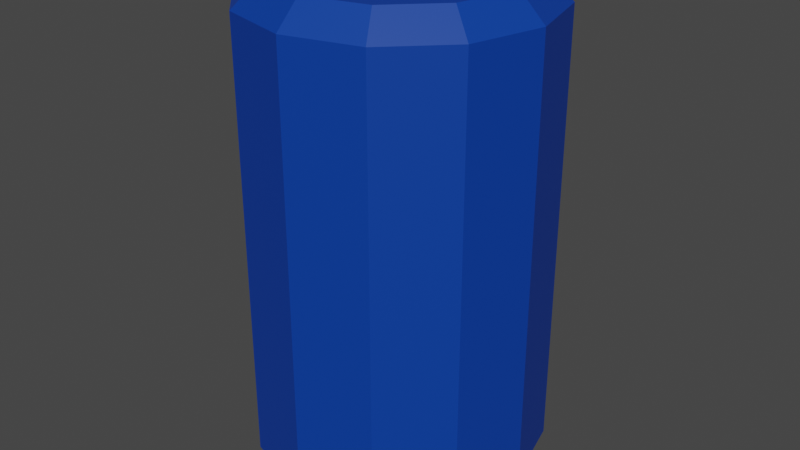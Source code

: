 # Source: metal2.blend  (saved by Blender 2.93.20; exported with 4.5.12 LTS)
import bpy
from mathutils import Matrix  # noqa: F401  (used for matrix-valued properties, if any)

bpy.ops.wm.read_factory_settings(use_empty=True)
scene = bpy.context.scene
scene.name = 'Scene'

# ---- collections
col_collection = bpy.data.collections.new('Collection'); scene.collection.children.link(col_collection)

# ---- materials (node trees are filled in below, after node groups)
mat_pepsimat = bpy.data.materials.new('PepsiMat')
mat_pepsimat.use_transparent_shadow = False

# ---- material node trees
mat_pepsimat.use_nodes = True; mat_pepsimat.node_tree.nodes.clear()
_N = mat_pepsimat.node_tree.nodes; _L = mat_pepsimat.node_tree.links
n0 = _N.new('ShaderNodeBsdfPrincipled'); n0.name = 'Principled BSDF'; n0.location = (10, 300)
n0.distribution = 'GGX'
n0.subsurface_method = 'BURLEY'
n0.inputs[0].default_value = (0.0, 0.0436, 0.3428, 1.0)
n0.inputs[3].default_value = 1.45
n0.inputs[27].default_value = (0.0, 0.0, 0.0, 1.0)
n0.inputs[28].default_value = 1.0
n1 = _N.new('ShaderNodeOutputMaterial'); n1.name = 'Material Output'; n1.location = (300, 300)
_L.new(n0.outputs[0], n1.inputs[0])
n1.is_active_output = True

# ---- world
world_world = bpy.data.worlds.new('World'); scene.world = world_world
world_world.use_nodes = True; world_world.node_tree.nodes.clear()
_N = world_world.node_tree.nodes; _L = world_world.node_tree.links
n0 = _N.new('ShaderNodeOutputWorld'); n0.name = 'World Output'; n0.location = (300, 300)
n1 = _N.new('ShaderNodeBackground'); n1.name = 'Background'; n1.location = (10, 300)
n1.inputs[0].default_value = (0.05088, 0.05088, 0.05088, 1.0)
_L.new(n1.outputs[0], n0.inputs[0])
n0.is_active_output = True
world_world.color = (0.05088, 0.05088, 0.05088)
world_world.use_sun_shadow = False
world_world.sun_shadow_jitter_overblur = 0.0

# ---- meshes
me_cylinder = bpy.data.meshes.new('Cylinder')
me_cylinder.from_pydata([(-1.368e-08, 0.4861, 0.93), (-5.96e-09, 0.6, 0.9), (0.2431, 0.421, 0.93), (0.3, 0.5196, 0.9), (0.421, 0.2431, 0.93), (0.5196, 0.3, 0.9), (0.4861, -1.179e-07, 0.93), (0.6, -2.821e-08, 0.9), (0.421, -0.2431, 0.93), (0.5196, -0.3, 0.9), (0.2431, -0.421, 0.93), (0.3, -0.5196, 0.9), (-4.795e-08, -0.4861, 0.93), (-5.841e-08, -0.6, 0.9), (-0.2431, -0.421, 0.93), (-0.3, -0.5196, 0.9), (-0.421, -0.2431, 0.93), (-0.5196, -0.3, 0.9), (-0.4861, 7.61e-09, 0.93), (-0.6, 5.168e-09, 0.9), (-0.421, 0.2431, 0.93), (-0.5196, 0.3, 0.9), (-0.2431, 0.421, 0.93), (-0.3, 0.5196, 0.9), (-1.692e-08, 0.4861, -0.93), (-5.96e-09, 0.6, -0.9), (0.3, 0.5196, -0.9), (0.2431, 0.421, -0.93), (0.5196, 0.3, -0.9), (0.421, 0.2431, -0.93), (0.6, -2.821e-08, -0.9), (0.4861, -1.179e-07, -0.93), (0.5196, -0.3, -0.9), (0.421, -0.2431, -0.93), (0.3, -0.5196, -0.9), (0.2431, -0.421, -0.93), (-5.841e-08, -0.6, -0.9), (-4.673e-08, -0.4861, -0.93), (-0.3, -0.5196, -0.9), (-0.2431, -0.421, -0.93), (-0.5196, -0.3, -0.9), (-0.421, -0.2431, -0.93), (-0.6, 5.168e-09, -0.9), (-0.4861, 4.045e-09, -0.93), (-0.5196, 0.3, -0.9), (-0.421, 0.2431, -0.93), (-0.3, 0.5196, -0.9), (-0.2431, 0.421, -0.93), (-1.304e-08, 0.4965, 1.0), (0.2482, 0.43, 1.0), (0.43, 0.2482, 1.0), (0.4965, -1.192e-07, 1.0), (0.43, -0.2482, 1.0), (0.2482, -0.43, 1.0), (-4.843e-08, -0.4965, 1.0), (-0.2482, -0.43, 1.0), (-0.43, -0.2482, 1.0), (-0.4965, 7.451e-09, 1.0), (-0.43, 0.2482, 1.0), (-0.2482, 0.43, 1.0), (0.2482, 0.43, -1.0), (-1.676e-08, 0.4965, -1.0), (0.43, 0.2482, -1.0), (0.4965, -1.192e-07, -1.0), (0.43, -0.2482, -1.0), (0.2482, -0.43, -1.0), (-4.657e-08, -0.4965, -1.0), (-0.2482, -0.43, -1.0), (-0.43, -0.2482, -1.0), (-0.4965, 3.725e-09, -1.0), (-0.43, 0.2482, -1.0), (-0.2482, 0.43, -1.0)], [], [(25, 1, 3, 26), (30, 7, 9, 32), (32, 9, 11, 34), (34, 11, 13, 36), (36, 13, 15, 38), (38, 15, 17, 40), (40, 17, 19, 42), (42, 19, 21, 44), (44, 21, 23, 46), (26, 3, 5, 28), (28, 5, 7, 30), (46, 23, 1, 25), (3, 1, 48, 49), (5, 3, 49, 50), (7, 5, 50, 51), (9, 7, 51, 52), (11, 9, 52, 53), (13, 11, 53, 54), (15, 13, 54, 55), (17, 15, 55, 56), (19, 17, 56, 57), (21, 19, 57, 58), (23, 21, 58, 59), (1, 23, 59, 48), (2, 0, 22, 20, 18, 16, 14, 12, 10, 8, 6, 4), (25, 26, 60, 61), (26, 28, 62, 60), (28, 30, 63, 62), (30, 32, 64, 63), (32, 34, 65, 64), (34, 36, 66, 65), (36, 38, 67, 66), (38, 40, 68, 67), (40, 42, 69, 68), (42, 44, 70, 69), (44, 46, 71, 70), (46, 25, 61, 71), (24, 27, 29, 31, 33, 35, 37, 39, 41, 43, 45, 47), (0, 2, 49, 48), (2, 4, 50, 49), (4, 6, 51, 50), (6, 8, 52, 51), (8, 10, 53, 52), (10, 12, 54, 53), (12, 14, 55, 54), (14, 16, 56, 55), (16, 18, 57, 56), (18, 20, 58, 57), (20, 22, 59, 58), (22, 0, 48, 59), (27, 24, 61, 60), (29, 27, 60, 62), (31, 29, 62, 63), (33, 31, 63, 64), (35, 33, 64, 65), (37, 35, 65, 66), (39, 37, 66, 67), (41, 39, 67, 68), (43, 41, 68, 69), (45, 43, 69, 70), (47, 45, 70, 71), (24, 47, 71, 61)])
_uv = me_cylinder.uv_layers.new(name='UVMap')
_uv.uv.foreach_set('vector', [1.0, 0.525, 1.0, 0.975, 0.9167, 0.975, 0.9167, 0.525, 0.75, 0.525, 0.75, 0.975, 0.6667, 0.975, 0.6667, 0.525, 0.6667, 0.525, 0.6667, 0.975, 0.5833, 0.975, 0.5833, 0.525, 0.5833, 0.525, 0.5833, 0.975, 0.5, 0.975, 0.5, 0.525, 0.5, 0.525, 0.5, 0.975, 0.4167, 0.975, 0.4167, 0.525, 0.4167, 0.525, 0.4167, 0.975, 0.3333, 0.975, 0.3333, 0.525, 0.3333, 0.525, 0.3333, 0.975, 0.25, 0.975, 0.25, 0.525, 0.25, 0.525, 0.25, 0.975, 0.1667, 0.975, 0.1667, 0.525, 0.1667, 0.525, 0.1667, 0.975, 0.08333, 0.975, 0.08333, 0.525, 0.9167, 0.525, 0.9167, 0.975, 0.8333, 0.975, 0.8333, 0.525, 0.8333, 0.525, 0.8333, 0.975, 0.75, 0.975, 0.75, 0.525, 0.08333, 0.525, 0.08333, 0.975, 7.451e-08, 0.975, 7.451e-08, 0.525, 0.9167, 0.975, 1.0, 0.975, 0.9928, 1.0, 0.9239, 1.0, 0.8333, 0.975, 0.9167, 0.975, 0.9095, 1.0, 0.8405, 1.0, 0.75, 0.975, 0.8333, 0.975, 0.8261, 1.0, 0.7572, 1.0, 0.6667, 0.975, 0.75, 0.975, 0.7428, 1.0, 0.6739, 1.0, 0.5833, 0.975, 0.6667, 0.975, 0.6595, 1.0, 0.5905, 1.0, 0.5, 0.975, 0.5833, 0.975, 0.5761, 1.0, 0.5072, 1.0, 0.4167, 0.975, 0.5, 0.975, 0.4928, 1.0, 0.4239, 1.0, 0.3333, 0.975, 0.4167, 0.975, 0.4095, 1.0, 0.3405, 1.0, 0.25, 0.975, 0.3333, 0.975, 0.3261, 1.0, 0.2572, 1.0, 0.1667, 0.975, 0.25, 0.975, 0.2428, 1.0, 0.1739, 1.0, 0.08333, 0.975, 0.1667, 0.975, 0.1595, 1.0, 0.09052, 1.0, 7.451e-08, 0.975, 0.08333, 0.975, 0.07614, 1.0, 0.007189, 1.0, 0.3472, 0.4184, 0.25, 0.4444, 0.1528, 0.4184, 0.0816, 0.3472, 0.05555, 0.25, 0.0816, 0.1528, 0.1528, 0.0816, 0.25, 0.05555, 0.3472, 0.0816, 0.4184, 0.1528, 0.4444, 0.25, 0.4184, 0.3472, 1.0, 0.525, 0.9167, 0.525, 0.9239, 0.5, 0.9928, 0.5, 0.9167, 0.525, 0.8333, 0.525, 0.8405, 0.5, 0.9095, 0.5, 0.8333, 0.525, 0.75, 0.525, 0.7572, 0.5, 0.8261, 0.5, 0.75, 0.525, 0.6667, 0.525, 0.6739, 0.5, 0.7428, 0.5, 0.6667, 0.525, 0.5833, 0.525, 0.5905, 0.5, 0.6595, 0.5, 0.5833, 0.525, 0.5, 0.525, 0.5072, 0.5, 0.5761, 0.5, 0.5, 0.525, 0.4167, 0.525, 0.4239, 0.5, 0.4928, 0.5, 0.4167, 0.525, 0.3333, 0.525, 0.3405, 0.5, 0.4095, 0.5, 0.3333, 0.525, 0.25, 0.525, 0.2572, 0.5, 0.3261, 0.5, 0.25, 0.525, 0.1667, 0.525, 0.1739, 0.5, 0.2428, 0.5, 0.1667, 0.525, 0.08333, 0.525, 0.09052, 0.5, 0.1595, 0.5, 0.08333, 0.525, 7.451e-08, 0.525, 0.00719, 0.5, 0.07614, 0.5, 0.75, 0.4444, 0.8472, 0.4184, 0.9184, 0.3472, 0.9444, 0.25, 0.9184, 0.1528, 0.8472, 0.0816, 0.75, 0.05555, 0.6528, 0.0816, 0.5816, 0.1528, 0.5556, 0.25, 0.5816, 0.3472, 0.6528, 0.4184, 0.25, 0.4444, 0.3472, 0.4184, 0.3493, 0.422, 0.25, 0.4486, 0.3472, 0.4184, 0.4184, 0.3472, 0.422, 0.3493, 0.3493, 0.422, 0.4184, 0.3472, 0.4444, 0.25, 0.4486, 0.25, 0.422, 0.3493, 0.4444, 0.25, 0.4184, 0.1528, 0.422, 0.1507, 0.4486, 0.25, 0.4184, 0.1528, 0.3472, 0.0816, 0.3493, 0.07802, 0.422, 0.1507, 0.3472, 0.0816, 0.25, 0.05555, 0.25, 0.05141, 0.3493, 0.07802, 0.25, 0.05555, 0.1528, 0.0816, 0.1507, 0.07802, 0.25, 0.05141, 0.1528, 0.0816, 0.0816, 0.1528, 0.07802, 0.1507, 0.1507, 0.07802, 0.0816, 0.1528, 0.05555, 0.25, 0.05141, 0.25, 0.07802, 0.1507, 0.05555, 0.25, 0.0816, 0.3472, 0.07802, 0.3493, 0.05141, 0.25, 0.0816, 0.3472, 0.1528, 0.4184, 0.1507, 0.422, 0.07802, 0.3493, 0.1528, 0.4184, 0.25, 0.4444, 0.25, 0.4486, 0.1507, 0.422, 0.8472, 0.4184, 0.75, 0.4444, 0.75, 0.4486, 0.8493, 0.422, 0.9184, 0.3472, 0.8472, 0.4184, 0.8493, 0.422, 0.922, 0.3493, 0.9444, 0.25, 0.9184, 0.3472, 0.922, 0.3493, 0.9486, 0.25, 0.9184, 0.1528, 0.9444, 0.25, 0.9486, 0.25, 0.922, 0.1507, 0.8472, 0.0816, 0.9184, 0.1528, 0.922, 0.1507, 0.8493, 0.07802, 0.75, 0.05555, 0.8472, 0.0816, 0.8493, 0.07802, 0.75, 0.05141, 0.6528, 0.0816, 0.75, 0.05555, 0.75, 0.05141, 0.6507, 0.07802, 0.5816, 0.1528, 0.6528, 0.0816, 0.6507, 0.07802, 0.578, 0.1507, 0.5556, 0.25, 0.5816, 0.1528, 0.578, 0.1507, 0.5514, 0.25, 0.5816, 0.3472, 0.5556, 0.25, 0.5514, 0.25, 0.578, 0.3493, 0.6528, 0.4184, 0.5816, 0.3472, 0.578, 0.3493, 0.6507, 0.422, 0.75, 0.4444, 0.6528, 0.4184, 0.6507, 0.422, 0.75, 0.4486])
me_cylinder.materials.append(mat_pepsimat)
me_cylinder.use_remesh_fix_poles = True
me_cylinder.use_remesh_preserve_attributes = False
me_cylinder.update()

# ---- objects
ob_cylinder = bpy.data.objects.new('Cylinder', me_cylinder)

# ---- transforms, parenting, visibility, modifiers, constraints
ob_cylinder.location = (0.0, 0.0, 0.0)

# ---- collection membership
col_collection.objects.link(ob_cylinder)

# ---- scene / render settings (as saved in the file)
scene.frame_start = 1; scene.frame_end = 250; scene.frame_set(1)
scene.render.engine = 'BLENDER_EEVEE_NEXT'
scene.cycles.use_denoising = False
scene.cycles.samples = 128
scene.cycles.sampling_pattern = 'TABULATED_SOBOL'
scene.cycles.use_adaptive_sampling = False
scene.cycles.use_light_tree = False
scene.view_settings.view_transform = 'Filmic'
bpy.context.view_layer.update()

# ---- added for rendering (the .blend has no active camera and no usable light): camera, sun
cam_auto = bpy.data.cameras.new('AutoCamera')
cam_auto.lens = 50.0
cam_auto.sensor_width = 36.0
cam_auto.clip_end = 1000.0
ob_auto_camera = bpy.data.objects.new('AutoCamera', cam_auto)
scene.collection.objects.link(ob_auto_camera)
ob_auto_camera.location = (2.42684, -2.91221, 1.94147)
ob_auto_camera.rotation_euler = (1.09748, -7.21219e-08, 0.694738)
scene.camera = ob_auto_camera
light_auto_sun = bpy.data.lights.new('AutoSun', 'SUN')
light_auto_sun.energy = 3.0
light_auto_sun.angle = 0.0523599
ob_auto_sun = bpy.data.objects.new('AutoSun', light_auto_sun)
scene.collection.objects.link(ob_auto_sun)
ob_auto_sun.rotation_euler = (0.872665, 0.174533, 0.523599)
bpy.context.view_layer.update()
